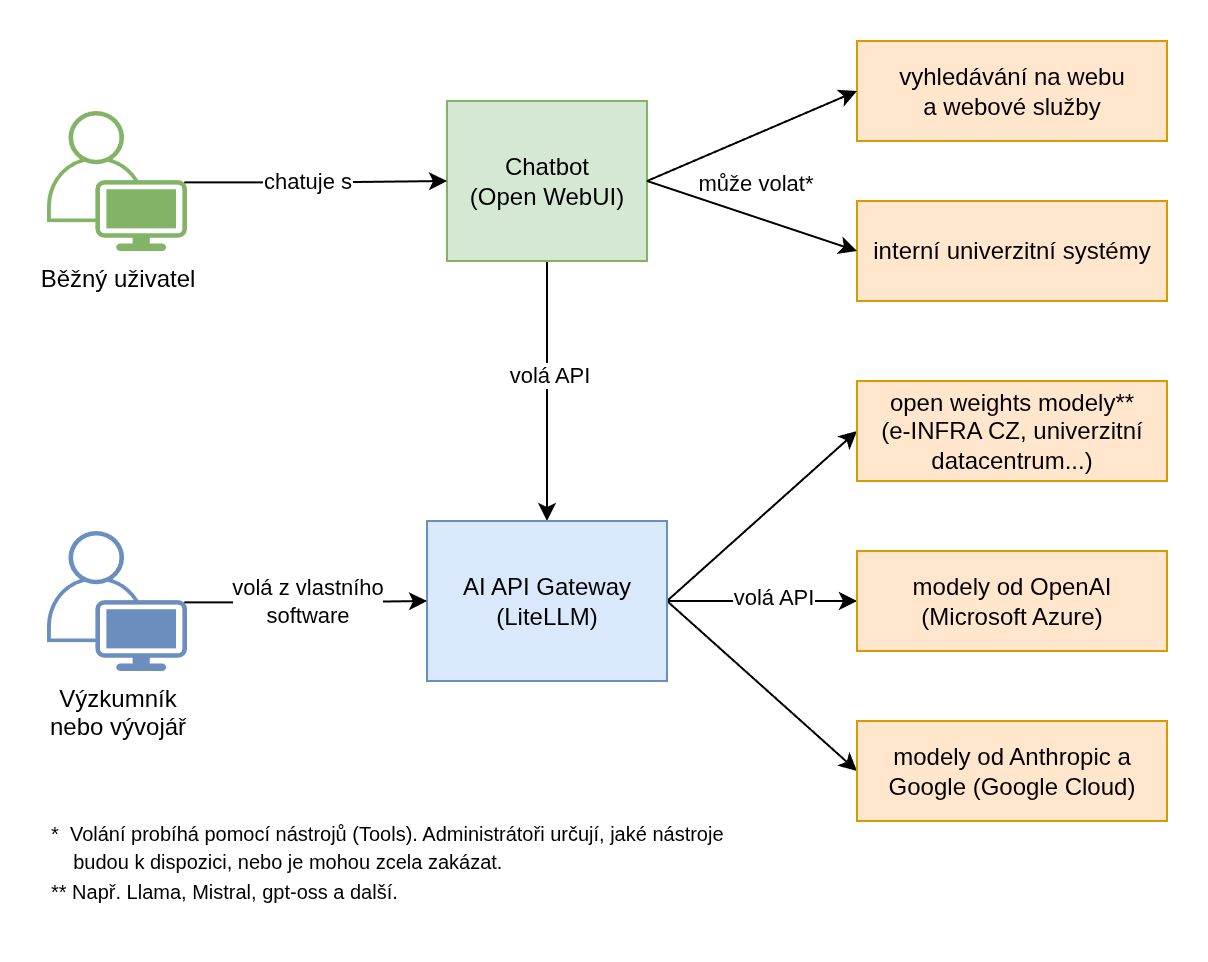

The diagram above was exported from draw.io. Its source (the exported page's mxGraphModel, read from the mxfile embedded in the PNG):
<mxGraphModel dx="1176" dy="643" grid="1" gridSize="10" guides="1" tooltips="1" connect="1" arrows="1" fold="1" page="1" pageScale="1" pageWidth="1169" pageHeight="827" math="0" shadow="0">
  <root>
    <mxCell id="0" />
    <mxCell id="1" parent="0" />
    <mxCell id="VuEQaUWG03DdHJkAH8fU-5" style="edgeStyle=orthogonalEdgeStyle;rounded=0;orthogonalLoop=1;jettySize=auto;html=1;entryX=0.5;entryY=0;entryDx=0;entryDy=0;" parent="1" source="VuEQaUWG03DdHJkAH8fU-1" target="VuEQaUWG03DdHJkAH8fU-3" edge="1">
      <mxGeometry relative="1" as="geometry">
        <mxPoint x="599.9999999999998" y="350" as="targetPoint" />
      </mxGeometry>
    </mxCell>
    <mxCell id="rLgDt59y0xlUuq0v10fs-2" value="volá API" style="edgeLabel;html=1;align=center;verticalAlign=middle;resizable=0;points=[];" parent="VuEQaUWG03DdHJkAH8fU-5" vertex="1" connectable="0">
      <mxGeometry x="-0.1167" y="1" relative="1" as="geometry">
        <mxPoint as="offset" />
      </mxGeometry>
    </mxCell>
    <mxCell id="VuEQaUWG03DdHJkAH8fU-1" value="Chatbot&lt;div&gt;(Open WebUI)&lt;/div&gt;" style="whiteSpace=wrap;html=1;imageAspect=1;fillColor=#d5e8d4;strokeColor=#82b366;" parent="1" vertex="1">
      <mxGeometry x="550" y="280" width="100" height="80" as="geometry" />
    </mxCell>
    <mxCell id="VuEQaUWG03DdHJkAH8fU-6" style="edgeStyle=orthogonalEdgeStyle;rounded=0;orthogonalLoop=1;jettySize=auto;html=1;entryX=0;entryY=0.5;entryDx=0;entryDy=0;exitX=0.98;exitY=0.51;exitDx=0;exitDy=0;exitPerimeter=0;" parent="1" source="VuEQaUWG03DdHJkAH8fU-15" target="VuEQaUWG03DdHJkAH8fU-1" edge="1">
      <mxGeometry relative="1" as="geometry">
        <mxPoint x="365.3636363636365" y="320" as="sourcePoint" />
      </mxGeometry>
    </mxCell>
    <mxCell id="VuEQaUWG03DdHJkAH8fU-21" value="chatuje s" style="edgeLabel;html=1;align=center;verticalAlign=middle;resizable=0;points=[];" parent="VuEQaUWG03DdHJkAH8fU-6" vertex="1" connectable="0">
      <mxGeometry x="-0.0734" y="1" relative="1" as="geometry">
        <mxPoint as="offset" />
      </mxGeometry>
    </mxCell>
    <mxCell id="VuEQaUWG03DdHJkAH8fU-12" style="rounded=0;orthogonalLoop=1;jettySize=auto;html=1;entryX=0;entryY=0.5;entryDx=0;entryDy=0;exitX=1;exitY=0.5;exitDx=0;exitDy=0;" parent="1" source="VuEQaUWG03DdHJkAH8fU-3" target="VuEQaUWG03DdHJkAH8fU-9" edge="1">
      <mxGeometry relative="1" as="geometry" />
    </mxCell>
    <mxCell id="VuEQaUWG03DdHJkAH8fU-13" style="rounded=0;orthogonalLoop=1;jettySize=auto;html=1;" parent="1" source="VuEQaUWG03DdHJkAH8fU-3" target="VuEQaUWG03DdHJkAH8fU-11" edge="1">
      <mxGeometry relative="1" as="geometry" />
    </mxCell>
    <mxCell id="rLgDt59y0xlUuq0v10fs-1" value="volá API" style="edgeLabel;html=1;align=center;verticalAlign=middle;resizable=0;points=[];" parent="VuEQaUWG03DdHJkAH8fU-13" vertex="1" connectable="0">
      <mxGeometry x="0.1101" y="2" relative="1" as="geometry">
        <mxPoint as="offset" />
      </mxGeometry>
    </mxCell>
    <mxCell id="VuEQaUWG03DdHJkAH8fU-20" style="rounded=0;orthogonalLoop=1;jettySize=auto;html=1;exitX=1;exitY=0.5;exitDx=0;exitDy=0;entryX=0;entryY=0.5;entryDx=0;entryDy=0;" parent="1" source="VuEQaUWG03DdHJkAH8fU-3" target="cLspjzdTD7iwUxM9Msoa-6" edge="1">
      <mxGeometry relative="1" as="geometry">
        <mxPoint x="660" y="570" as="sourcePoint" />
        <mxPoint x="755" y="625" as="targetPoint" />
      </mxGeometry>
    </mxCell>
    <mxCell id="VuEQaUWG03DdHJkAH8fU-3" value="&lt;div&gt;AI API Gateway&lt;/div&gt;&lt;div&gt;(LiteLLM)&lt;/div&gt;" style="whiteSpace=wrap;html=1;fillColor=#dae8fc;strokeColor=#6c8ebf;" parent="1" vertex="1">
      <mxGeometry x="540" y="490" width="120" height="80" as="geometry" />
    </mxCell>
    <mxCell id="VuEQaUWG03DdHJkAH8fU-7" style="edgeStyle=orthogonalEdgeStyle;rounded=0;orthogonalLoop=1;jettySize=auto;html=1;entryX=0;entryY=0.5;entryDx=0;entryDy=0;exitX=0.98;exitY=0.51;exitDx=0;exitDy=0;exitPerimeter=0;" parent="1" source="VuEQaUWG03DdHJkAH8fU-18" target="VuEQaUWG03DdHJkAH8fU-3" edge="1">
      <mxGeometry relative="1" as="geometry">
        <mxPoint x="365.3636363636365" y="530" as="sourcePoint" />
      </mxGeometry>
    </mxCell>
    <mxCell id="VuEQaUWG03DdHJkAH8fU-22" value="volá z vlastního&lt;br&gt;software" style="edgeLabel;html=1;align=center;verticalAlign=middle;resizable=0;points=[];" parent="VuEQaUWG03DdHJkAH8fU-7" vertex="1" connectable="0">
      <mxGeometry x="0.0569" relative="1" as="geometry">
        <mxPoint x="-3" as="offset" />
      </mxGeometry>
    </mxCell>
    <mxCell id="VuEQaUWG03DdHJkAH8fU-9" value="&lt;div&gt;open weights modely**&lt;br&gt;(e-INFRA CZ, univerzitní datacentrum...)&lt;/div&gt;" style="rounded=0;whiteSpace=wrap;html=1;fillColor=#ffe6cc;strokeColor=#d79b00;" parent="1" vertex="1">
      <mxGeometry x="755" y="420" width="155" height="50" as="geometry" />
    </mxCell>
    <mxCell id="VuEQaUWG03DdHJkAH8fU-11" value="&lt;div&gt;modely od OpenAI&lt;/div&gt;&lt;div&gt;(Microsoft Azure)&lt;/div&gt;" style="rounded=0;whiteSpace=wrap;html=1;fillColor=#ffe6cc;strokeColor=#d79b00;" parent="1" vertex="1">
      <mxGeometry x="755" y="505" width="155" height="50" as="geometry" />
    </mxCell>
    <mxCell id="VuEQaUWG03DdHJkAH8fU-15" value="Běžný uživatel" style="points=[[0.35,0,0],[0.98,0.51,0],[1,0.71,0],[0.67,1,0],[0,0.795,0],[0,0.65,0]];verticalLabelPosition=bottom;sketch=0;html=1;verticalAlign=top;aspect=fixed;align=center;pointerEvents=1;shape=mxgraph.cisco19.user;fillColor=#82B366;strokeColor=#82b366;" parent="1" vertex="1">
      <mxGeometry x="350" y="285" width="70" height="70" as="geometry" />
    </mxCell>
    <mxCell id="VuEQaUWG03DdHJkAH8fU-18" value="&lt;div&gt;Výzkumník&lt;/div&gt;&lt;div&gt;nebo vývojář&lt;/div&gt;" style="points=[[0.35,0,0],[0.98,0.51,0],[1,0.71,0],[0.67,1,0],[0,0.795,0],[0,0.65,0]];verticalLabelPosition=bottom;sketch=0;html=1;verticalAlign=top;aspect=fixed;align=center;pointerEvents=1;shape=mxgraph.cisco19.user;fillColor=#6C8EBF;strokeColor=none;" parent="1" vertex="1">
      <mxGeometry x="350" y="495" width="70" height="70" as="geometry" />
    </mxCell>
    <mxCell id="cLspjzdTD7iwUxM9Msoa-1" value="interní univerzitní systémy" style="rounded=0;whiteSpace=wrap;html=1;fillColor=#ffe6cc;strokeColor=#d79b00;" parent="1" vertex="1">
      <mxGeometry x="755" y="330" width="155" height="50" as="geometry" />
    </mxCell>
    <mxCell id="cLspjzdTD7iwUxM9Msoa-3" value="vyhledávání na webu&lt;div&gt;a webové služby&lt;/div&gt;" style="rounded=0;whiteSpace=wrap;html=1;fillColor=#ffe6cc;strokeColor=#d79b00;" parent="1" vertex="1">
      <mxGeometry x="755" y="250" width="155" height="50" as="geometry" />
    </mxCell>
    <mxCell id="cLspjzdTD7iwUxM9Msoa-6" value="&lt;div&gt;modely od Anthropic a Google (Google Cloud)&lt;/div&gt;" style="rounded=0;whiteSpace=wrap;html=1;fillColor=#ffe6cc;strokeColor=#d79b00;" parent="1" vertex="1">
      <mxGeometry x="755" y="590" width="155" height="50" as="geometry" />
    </mxCell>
    <mxCell id="cLspjzdTD7iwUxM9Msoa-10" style="rounded=0;orthogonalLoop=1;jettySize=auto;html=1;entryX=0;entryY=0.5;entryDx=0;entryDy=0;exitX=1;exitY=0.5;exitDx=0;exitDy=0;" parent="1" source="VuEQaUWG03DdHJkAH8fU-1" target="cLspjzdTD7iwUxM9Msoa-1" edge="1">
      <mxGeometry relative="1" as="geometry">
        <mxPoint x="690" y="545" as="sourcePoint" />
        <mxPoint x="755" y="320" as="targetPoint" />
      </mxGeometry>
    </mxCell>
    <mxCell id="cLspjzdTD7iwUxM9Msoa-13" value="&lt;div&gt;může volat*&lt;/div&gt;" style="edgeLabel;html=1;align=center;verticalAlign=middle;resizable=0;points=[];" parent="cLspjzdTD7iwUxM9Msoa-10" vertex="1" connectable="0">
      <mxGeometry x="0.2288" y="-1" relative="1" as="geometry">
        <mxPoint x="-10" y="-22" as="offset" />
      </mxGeometry>
    </mxCell>
    <mxCell id="cLspjzdTD7iwUxM9Msoa-11" style="rounded=0;orthogonalLoop=1;jettySize=auto;html=1;entryX=0;entryY=0.5;entryDx=0;entryDy=0;exitX=1;exitY=0.5;exitDx=0;exitDy=0;" parent="1" source="VuEQaUWG03DdHJkAH8fU-1" target="cLspjzdTD7iwUxM9Msoa-3" edge="1">
      <mxGeometry relative="1" as="geometry">
        <mxPoint x="590" y="235" as="sourcePoint" />
        <mxPoint x="705" y="160" as="targetPoint" />
      </mxGeometry>
    </mxCell>
    <mxCell id="cLspjzdTD7iwUxM9Msoa-14" value="&lt;font style=&quot;font-size: 10px;&quot;&gt;*&amp;nbsp; Volání probíhá pomocí nástrojů (Tools). Administrátoři určují, jaké nástroje&lt;/font&gt;&lt;div&gt;&lt;font style=&quot;font-size: 10px;&quot;&gt;&amp;nbsp; &amp;nbsp; budou k dispozici, nebo je mohou zcela zakázat.&lt;br&gt;&lt;/font&gt;&lt;/div&gt;&lt;div&gt;&lt;font style=&quot;font-size: 10px;&quot;&gt;** Např. Llama, Mistral, gpt-oss a další.&lt;/font&gt;&lt;/div&gt;" style="text;html=1;align=left;verticalAlign=middle;resizable=0;points=[];autosize=1;strokeColor=none;fillColor=none;" parent="1" vertex="1">
      <mxGeometry x="350" y="630" width="360" height="60" as="geometry" />
    </mxCell>
  </root>
</mxGraphModel>